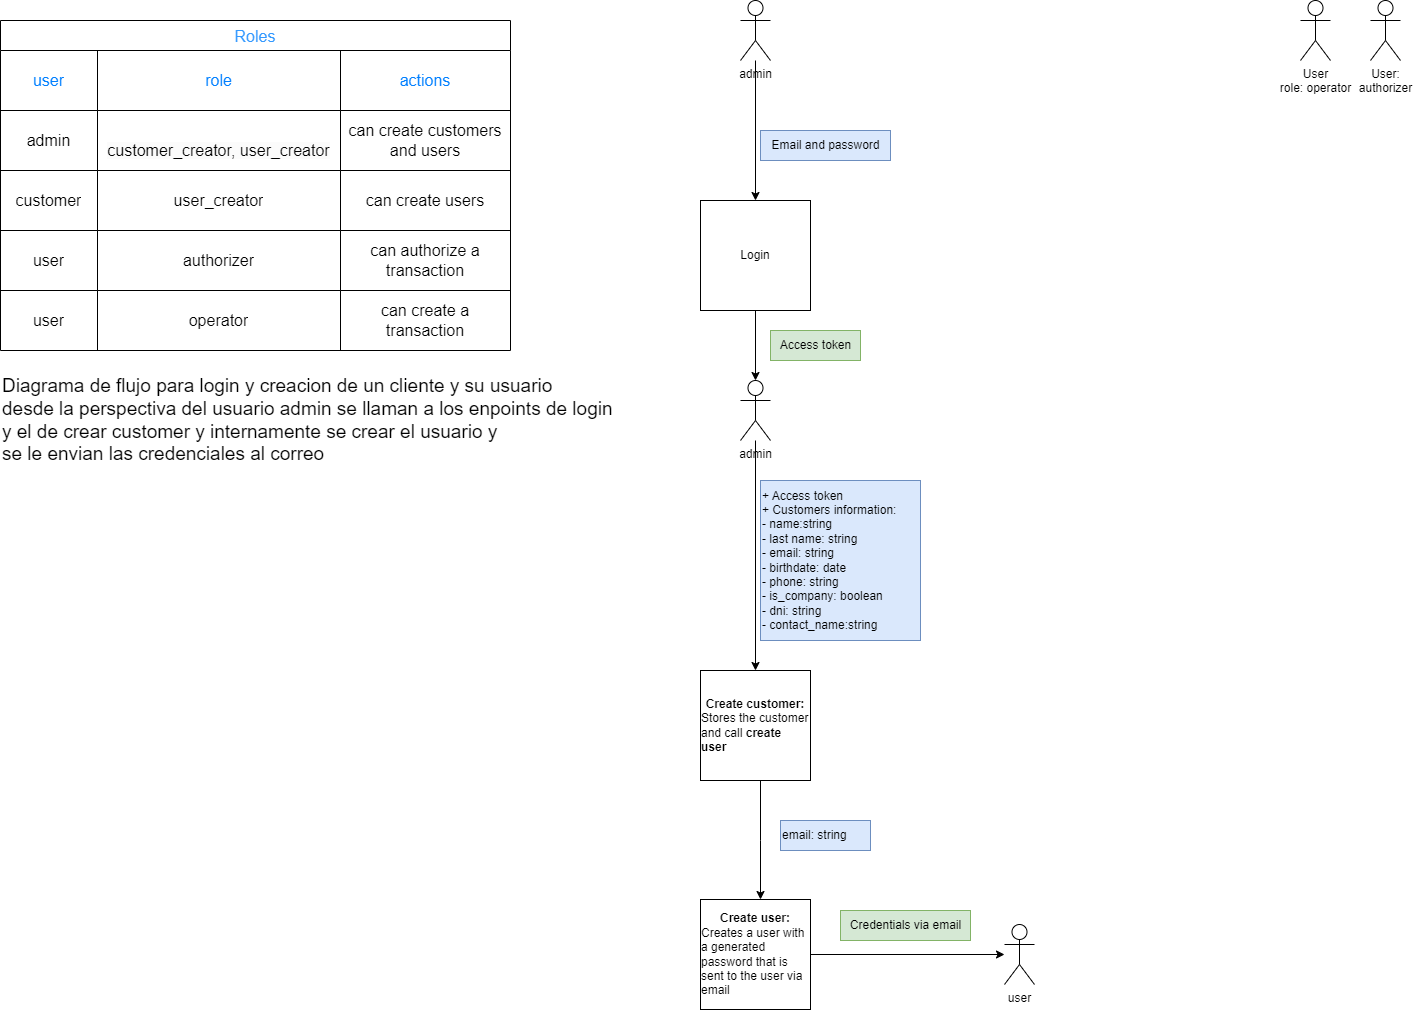

The diagram above was exported from draw.io. Its source (the exported page's mxGraphModel, read from the mxfile embedded in the PNG):
<mxGraphModel dx="3452" dy="1223" grid="1" gridSize="10" guides="1" tooltips="1" connect="1" arrows="1" fold="1" page="1" pageScale="1" pageWidth="827" pageHeight="1169" math="0" shadow="0">
  <root>
    <mxCell id="WIyWlLk6GJQsqaUBKTNV-0" />
    <mxCell id="WIyWlLk6GJQsqaUBKTNV-1" parent="WIyWlLk6GJQsqaUBKTNV-0" />
    <mxCell id="4UoNp7JH8obBLNPwRRt2-8" style="edgeStyle=orthogonalEdgeStyle;rounded=0;orthogonalLoop=1;jettySize=auto;html=1;" edge="1" parent="WIyWlLk6GJQsqaUBKTNV-1" source="4UoNp7JH8obBLNPwRRt2-0" target="4UoNp7JH8obBLNPwRRt2-7">
      <mxGeometry relative="1" as="geometry" />
    </mxCell>
    <mxCell id="4UoNp7JH8obBLNPwRRt2-0" value="admin&lt;br&gt;" style="shape=umlActor;verticalLabelPosition=bottom;verticalAlign=top;html=1;outlineConnect=0;" vertex="1" parent="WIyWlLk6GJQsqaUBKTNV-1">
      <mxGeometry x="120" y="20" width="30" height="60" as="geometry" />
    </mxCell>
    <mxCell id="4UoNp7JH8obBLNPwRRt2-1" value="User:&lt;br&gt;authorizer" style="shape=umlActor;verticalLabelPosition=bottom;verticalAlign=top;html=1;outlineConnect=0;" vertex="1" parent="WIyWlLk6GJQsqaUBKTNV-1">
      <mxGeometry x="750" y="20" width="30" height="60" as="geometry" />
    </mxCell>
    <mxCell id="4UoNp7JH8obBLNPwRRt2-3" value="User&lt;br&gt;role: operator" style="shape=umlActor;verticalLabelPosition=bottom;verticalAlign=top;html=1;outlineConnect=0;" vertex="1" parent="WIyWlLk6GJQsqaUBKTNV-1">
      <mxGeometry x="680" y="20" width="30" height="60" as="geometry" />
    </mxCell>
    <mxCell id="4UoNp7JH8obBLNPwRRt2-6" value="user" style="shape=umlActor;verticalLabelPosition=bottom;verticalAlign=top;html=1;outlineConnect=0;" vertex="1" parent="WIyWlLk6GJQsqaUBKTNV-1">
      <mxGeometry x="384" y="944" width="30" height="60" as="geometry" />
    </mxCell>
    <mxCell id="4UoNp7JH8obBLNPwRRt2-17" style="edgeStyle=orthogonalEdgeStyle;rounded=0;orthogonalLoop=1;jettySize=auto;html=1;" edge="1" parent="WIyWlLk6GJQsqaUBKTNV-1" source="4UoNp7JH8obBLNPwRRt2-7" target="4UoNp7JH8obBLNPwRRt2-16">
      <mxGeometry relative="1" as="geometry" />
    </mxCell>
    <mxCell id="4UoNp7JH8obBLNPwRRt2-7" value="Login" style="whiteSpace=wrap;html=1;aspect=fixed;" vertex="1" parent="WIyWlLk6GJQsqaUBKTNV-1">
      <mxGeometry x="80" y="220" width="110" height="110" as="geometry" />
    </mxCell>
    <mxCell id="4UoNp7JH8obBLNPwRRt2-23" style="edgeStyle=orthogonalEdgeStyle;rounded=0;orthogonalLoop=1;jettySize=auto;html=1;" edge="1" parent="WIyWlLk6GJQsqaUBKTNV-1" source="4UoNp7JH8obBLNPwRRt2-9" target="4UoNp7JH8obBLNPwRRt2-22">
      <mxGeometry relative="1" as="geometry">
        <Array as="points">
          <mxPoint x="140" y="860" />
          <mxPoint x="140" y="860" />
        </Array>
      </mxGeometry>
    </mxCell>
    <mxCell id="4UoNp7JH8obBLNPwRRt2-9" value="&lt;div style=&quot;&quot;&gt;&lt;span style=&quot;background-color: initial;&quot;&gt;&lt;b&gt;Create customer:&lt;/b&gt;&lt;/span&gt;&lt;/div&gt;&lt;div style=&quot;text-align: left;&quot;&gt;&lt;span style=&quot;background-color: initial;&quot;&gt;Stores the customer and call &lt;b&gt;create user&lt;/b&gt;&lt;/span&gt;&lt;/div&gt;" style="whiteSpace=wrap;html=1;aspect=fixed;" vertex="1" parent="WIyWlLk6GJQsqaUBKTNV-1">
      <mxGeometry x="80" y="690" width="110" height="110" as="geometry" />
    </mxCell>
    <mxCell id="4UoNp7JH8obBLNPwRRt2-15" value="+ Access token&lt;br&gt;+ Customers information:&lt;br&gt;- name:string&lt;br&gt;- last name: string&lt;br&gt;- email: string&lt;br&gt;- birthdate: date&lt;br&gt;- phone: string&lt;br&gt;- is_company: boolean&lt;br&gt;- dni: string&lt;br&gt;- contact_name:string" style="text;html=1;align=left;verticalAlign=middle;resizable=0;points=[];autosize=1;strokeColor=#6c8ebf;fillColor=#dae8fc;" vertex="1" parent="WIyWlLk6GJQsqaUBKTNV-1">
      <mxGeometry x="140" y="500" width="160" height="160" as="geometry" />
    </mxCell>
    <mxCell id="4UoNp7JH8obBLNPwRRt2-20" style="edgeStyle=orthogonalEdgeStyle;rounded=0;orthogonalLoop=1;jettySize=auto;html=1;" edge="1" parent="WIyWlLk6GJQsqaUBKTNV-1" source="4UoNp7JH8obBLNPwRRt2-16" target="4UoNp7JH8obBLNPwRRt2-9">
      <mxGeometry relative="1" as="geometry" />
    </mxCell>
    <mxCell id="4UoNp7JH8obBLNPwRRt2-16" value="admin" style="shape=umlActor;verticalLabelPosition=bottom;verticalAlign=top;html=1;outlineConnect=0;" vertex="1" parent="WIyWlLk6GJQsqaUBKTNV-1">
      <mxGeometry x="120" y="400" width="30" height="60" as="geometry" />
    </mxCell>
    <mxCell id="4UoNp7JH8obBLNPwRRt2-19" value="Access token" style="text;html=1;align=center;verticalAlign=middle;resizable=0;points=[];autosize=1;strokeColor=#82b366;fillColor=#d5e8d4;" vertex="1" parent="WIyWlLk6GJQsqaUBKTNV-1">
      <mxGeometry x="150" y="350" width="90" height="30" as="geometry" />
    </mxCell>
    <mxCell id="4UoNp7JH8obBLNPwRRt2-45" style="edgeStyle=orthogonalEdgeStyle;rounded=0;orthogonalLoop=1;jettySize=auto;html=1;" edge="1" parent="WIyWlLk6GJQsqaUBKTNV-1" source="4UoNp7JH8obBLNPwRRt2-22" target="4UoNp7JH8obBLNPwRRt2-6">
      <mxGeometry relative="1" as="geometry" />
    </mxCell>
    <mxCell id="4UoNp7JH8obBLNPwRRt2-22" value="&lt;div style=&quot;&quot;&gt;&lt;span style=&quot;background-color: initial;&quot;&gt;&lt;b&gt;Create user:&lt;/b&gt;&lt;/span&gt;&lt;/div&gt;&lt;div style=&quot;text-align: left;&quot;&gt;Creates a user with a generated password that is sent to the user via email&lt;br&gt;&lt;/div&gt;" style="whiteSpace=wrap;html=1;aspect=fixed;" vertex="1" parent="WIyWlLk6GJQsqaUBKTNV-1">
      <mxGeometry x="80" y="919" width="110" height="110" as="geometry" />
    </mxCell>
    <mxCell id="4UoNp7JH8obBLNPwRRt2-24" value="Email and password" style="text;html=1;align=center;verticalAlign=middle;resizable=0;points=[];autosize=1;strokeColor=#6c8ebf;fillColor=#dae8fc;" vertex="1" parent="WIyWlLk6GJQsqaUBKTNV-1">
      <mxGeometry x="140" y="150" width="130" height="30" as="geometry" />
    </mxCell>
    <mxCell id="4UoNp7JH8obBLNPwRRt2-25" value="email: string" style="text;html=1;align=left;verticalAlign=middle;resizable=0;points=[];autosize=1;strokeColor=#6c8ebf;fillColor=#dae8fc;" vertex="1" parent="WIyWlLk6GJQsqaUBKTNV-1">
      <mxGeometry x="160" y="840" width="90" height="30" as="geometry" />
    </mxCell>
    <mxCell id="4UoNp7JH8obBLNPwRRt2-27" value="Credentials via email" style="text;html=1;align=center;verticalAlign=middle;resizable=0;points=[];autosize=1;strokeColor=#82b366;fillColor=#d5e8d4;" vertex="1" parent="WIyWlLk6GJQsqaUBKTNV-1">
      <mxGeometry x="220" y="930" width="130" height="30" as="geometry" />
    </mxCell>
    <mxCell id="4UoNp7JH8obBLNPwRRt2-28" value="Roles" style="shape=table;startSize=30;container=1;collapsible=0;childLayout=tableLayout;strokeColor=default;fontSize=16;fontColor=#3399FF;" vertex="1" parent="WIyWlLk6GJQsqaUBKTNV-1">
      <mxGeometry x="-620" y="40" width="510" height="330" as="geometry" />
    </mxCell>
    <mxCell id="4UoNp7JH8obBLNPwRRt2-29" value="" style="shape=tableRow;horizontal=0;startSize=0;swimlaneHead=0;swimlaneBody=0;strokeColor=inherit;top=0;left=0;bottom=0;right=0;collapsible=0;dropTarget=0;fillColor=none;points=[[0,0.5],[1,0.5]];portConstraint=eastwest;fontSize=16;" vertex="1" parent="4UoNp7JH8obBLNPwRRt2-28">
      <mxGeometry y="30" width="510" height="60" as="geometry" />
    </mxCell>
    <mxCell id="4UoNp7JH8obBLNPwRRt2-30" value="&lt;font color=&quot;#007fff&quot;&gt;user&lt;/font&gt;" style="shape=partialRectangle;html=1;whiteSpace=wrap;connectable=0;strokeColor=inherit;overflow=hidden;fillColor=none;top=0;left=0;bottom=0;right=0;pointerEvents=1;fontSize=16;" vertex="1" parent="4UoNp7JH8obBLNPwRRt2-29">
      <mxGeometry width="97" height="60" as="geometry">
        <mxRectangle width="97" height="60" as="alternateBounds" />
      </mxGeometry>
    </mxCell>
    <mxCell id="4UoNp7JH8obBLNPwRRt2-31" value="&lt;font color=&quot;#007fff&quot;&gt;role&lt;/font&gt;" style="shape=partialRectangle;html=1;whiteSpace=wrap;connectable=0;strokeColor=inherit;overflow=hidden;fillColor=none;top=0;left=0;bottom=0;right=0;pointerEvents=1;fontSize=16;" vertex="1" parent="4UoNp7JH8obBLNPwRRt2-29">
      <mxGeometry x="97" width="243" height="60" as="geometry">
        <mxRectangle width="243" height="60" as="alternateBounds" />
      </mxGeometry>
    </mxCell>
    <mxCell id="4UoNp7JH8obBLNPwRRt2-49" value="&lt;font color=&quot;#007fff&quot;&gt;actions&lt;/font&gt;" style="shape=partialRectangle;html=1;whiteSpace=wrap;connectable=0;strokeColor=inherit;overflow=hidden;fillColor=none;top=0;left=0;bottom=0;right=0;pointerEvents=1;fontSize=16;" vertex="1" parent="4UoNp7JH8obBLNPwRRt2-29">
      <mxGeometry x="340" width="170" height="60" as="geometry">
        <mxRectangle width="170" height="60" as="alternateBounds" />
      </mxGeometry>
    </mxCell>
    <mxCell id="4UoNp7JH8obBLNPwRRt2-33" value="" style="shape=tableRow;horizontal=0;startSize=0;swimlaneHead=0;swimlaneBody=0;strokeColor=inherit;top=0;left=0;bottom=0;right=0;collapsible=0;dropTarget=0;fillColor=none;points=[[0,0.5],[1,0.5]];portConstraint=eastwest;fontSize=16;" vertex="1" parent="4UoNp7JH8obBLNPwRRt2-28">
      <mxGeometry y="90" width="510" height="60" as="geometry" />
    </mxCell>
    <mxCell id="4UoNp7JH8obBLNPwRRt2-34" value="admin" style="shape=partialRectangle;html=1;whiteSpace=wrap;connectable=0;strokeColor=inherit;overflow=hidden;fillColor=none;top=0;left=0;bottom=0;right=0;pointerEvents=1;fontSize=16;" vertex="1" parent="4UoNp7JH8obBLNPwRRt2-33">
      <mxGeometry width="97" height="60" as="geometry">
        <mxRectangle width="97" height="60" as="alternateBounds" />
      </mxGeometry>
    </mxCell>
    <mxCell id="4UoNp7JH8obBLNPwRRt2-35" value="&lt;br&gt;&lt;span style=&quot;color: rgb(0, 0, 0); font-family: Helvetica; font-style: normal; font-variant-ligatures: normal; font-variant-caps: normal; font-weight: 400; letter-spacing: normal; orphans: 2; text-align: center; text-indent: 0px; text-transform: none; widows: 2; word-spacing: 0px; -webkit-text-stroke-width: 0px; background-color: rgb(251, 251, 251); text-decoration-thickness: initial; text-decoration-style: initial; text-decoration-color: initial; float: none; display: inline !important;&quot;&gt;&lt;font style=&quot;font-size: 16px;&quot;&gt;customer_creator, user_creator&lt;/font&gt;&lt;/span&gt;" style="shape=partialRectangle;html=1;whiteSpace=wrap;connectable=0;strokeColor=inherit;overflow=hidden;fillColor=none;top=0;left=0;bottom=0;right=0;pointerEvents=1;fontSize=16;" vertex="1" parent="4UoNp7JH8obBLNPwRRt2-33">
      <mxGeometry x="97" width="243" height="60" as="geometry">
        <mxRectangle width="243" height="60" as="alternateBounds" />
      </mxGeometry>
    </mxCell>
    <mxCell id="4UoNp7JH8obBLNPwRRt2-50" value="can create customers and users" style="shape=partialRectangle;html=1;whiteSpace=wrap;connectable=0;strokeColor=inherit;overflow=hidden;fillColor=none;top=0;left=0;bottom=0;right=0;pointerEvents=1;fontSize=16;" vertex="1" parent="4UoNp7JH8obBLNPwRRt2-33">
      <mxGeometry x="340" width="170" height="60" as="geometry">
        <mxRectangle width="170" height="60" as="alternateBounds" />
      </mxGeometry>
    </mxCell>
    <mxCell id="4UoNp7JH8obBLNPwRRt2-37" value="" style="shape=tableRow;horizontal=0;startSize=0;swimlaneHead=0;swimlaneBody=0;strokeColor=inherit;top=0;left=0;bottom=0;right=0;collapsible=0;dropTarget=0;fillColor=none;points=[[0,0.5],[1,0.5]];portConstraint=eastwest;fontSize=16;" vertex="1" parent="4UoNp7JH8obBLNPwRRt2-28">
      <mxGeometry y="150" width="510" height="60" as="geometry" />
    </mxCell>
    <mxCell id="4UoNp7JH8obBLNPwRRt2-38" value="customer" style="shape=partialRectangle;html=1;whiteSpace=wrap;connectable=0;strokeColor=inherit;overflow=hidden;fillColor=none;top=0;left=0;bottom=0;right=0;pointerEvents=1;fontSize=16;" vertex="1" parent="4UoNp7JH8obBLNPwRRt2-37">
      <mxGeometry width="97" height="60" as="geometry">
        <mxRectangle width="97" height="60" as="alternateBounds" />
      </mxGeometry>
    </mxCell>
    <mxCell id="4UoNp7JH8obBLNPwRRt2-39" value="user_creator" style="shape=partialRectangle;html=1;whiteSpace=wrap;connectable=0;strokeColor=inherit;overflow=hidden;fillColor=none;top=0;left=0;bottom=0;right=0;pointerEvents=1;fontSize=16;" vertex="1" parent="4UoNp7JH8obBLNPwRRt2-37">
      <mxGeometry x="97" width="243" height="60" as="geometry">
        <mxRectangle width="243" height="60" as="alternateBounds" />
      </mxGeometry>
    </mxCell>
    <mxCell id="4UoNp7JH8obBLNPwRRt2-51" value="can create users" style="shape=partialRectangle;html=1;whiteSpace=wrap;connectable=0;strokeColor=inherit;overflow=hidden;fillColor=none;top=0;left=0;bottom=0;right=0;pointerEvents=1;fontSize=16;" vertex="1" parent="4UoNp7JH8obBLNPwRRt2-37">
      <mxGeometry x="340" width="170" height="60" as="geometry">
        <mxRectangle width="170" height="60" as="alternateBounds" />
      </mxGeometry>
    </mxCell>
    <mxCell id="4UoNp7JH8obBLNPwRRt2-41" style="shape=tableRow;horizontal=0;startSize=0;swimlaneHead=0;swimlaneBody=0;strokeColor=inherit;top=0;left=0;bottom=0;right=0;collapsible=0;dropTarget=0;fillColor=none;points=[[0,0.5],[1,0.5]];portConstraint=eastwest;fontSize=16;" vertex="1" parent="4UoNp7JH8obBLNPwRRt2-28">
      <mxGeometry y="210" width="510" height="60" as="geometry" />
    </mxCell>
    <mxCell id="4UoNp7JH8obBLNPwRRt2-42" value="user" style="shape=partialRectangle;html=1;whiteSpace=wrap;connectable=0;strokeColor=inherit;overflow=hidden;fillColor=none;top=0;left=0;bottom=0;right=0;pointerEvents=1;fontSize=16;" vertex="1" parent="4UoNp7JH8obBLNPwRRt2-41">
      <mxGeometry width="97" height="60" as="geometry">
        <mxRectangle width="97" height="60" as="alternateBounds" />
      </mxGeometry>
    </mxCell>
    <mxCell id="4UoNp7JH8obBLNPwRRt2-43" value="authorizer" style="shape=partialRectangle;html=1;whiteSpace=wrap;connectable=0;strokeColor=inherit;overflow=hidden;fillColor=none;top=0;left=0;bottom=0;right=0;pointerEvents=1;fontSize=16;" vertex="1" parent="4UoNp7JH8obBLNPwRRt2-41">
      <mxGeometry x="97" width="243" height="60" as="geometry">
        <mxRectangle width="243" height="60" as="alternateBounds" />
      </mxGeometry>
    </mxCell>
    <mxCell id="4UoNp7JH8obBLNPwRRt2-52" value="can authorize a transaction" style="shape=partialRectangle;html=1;whiteSpace=wrap;connectable=0;strokeColor=inherit;overflow=hidden;fillColor=none;top=0;left=0;bottom=0;right=0;pointerEvents=1;fontSize=16;" vertex="1" parent="4UoNp7JH8obBLNPwRRt2-41">
      <mxGeometry x="340" width="170" height="60" as="geometry">
        <mxRectangle width="170" height="60" as="alternateBounds" />
      </mxGeometry>
    </mxCell>
    <mxCell id="4UoNp7JH8obBLNPwRRt2-46" style="shape=tableRow;horizontal=0;startSize=0;swimlaneHead=0;swimlaneBody=0;strokeColor=inherit;top=0;left=0;bottom=0;right=0;collapsible=0;dropTarget=0;fillColor=none;points=[[0,0.5],[1,0.5]];portConstraint=eastwest;fontSize=16;" vertex="1" parent="4UoNp7JH8obBLNPwRRt2-28">
      <mxGeometry y="270" width="510" height="60" as="geometry" />
    </mxCell>
    <mxCell id="4UoNp7JH8obBLNPwRRt2-47" value="user" style="shape=partialRectangle;html=1;whiteSpace=wrap;connectable=0;strokeColor=inherit;overflow=hidden;fillColor=none;top=0;left=0;bottom=0;right=0;pointerEvents=1;fontSize=16;" vertex="1" parent="4UoNp7JH8obBLNPwRRt2-46">
      <mxGeometry width="97" height="60" as="geometry">
        <mxRectangle width="97" height="60" as="alternateBounds" />
      </mxGeometry>
    </mxCell>
    <mxCell id="4UoNp7JH8obBLNPwRRt2-48" value="operator" style="shape=partialRectangle;html=1;whiteSpace=wrap;connectable=0;strokeColor=inherit;overflow=hidden;fillColor=none;top=0;left=0;bottom=0;right=0;pointerEvents=1;fontSize=16;" vertex="1" parent="4UoNp7JH8obBLNPwRRt2-46">
      <mxGeometry x="97" width="243" height="60" as="geometry">
        <mxRectangle width="243" height="60" as="alternateBounds" />
      </mxGeometry>
    </mxCell>
    <mxCell id="4UoNp7JH8obBLNPwRRt2-53" value="can create a transaction" style="shape=partialRectangle;html=1;whiteSpace=wrap;connectable=0;strokeColor=inherit;overflow=hidden;fillColor=none;top=0;left=0;bottom=0;right=0;pointerEvents=1;fontSize=16;" vertex="1" parent="4UoNp7JH8obBLNPwRRt2-46">
      <mxGeometry x="340" width="170" height="60" as="geometry">
        <mxRectangle width="170" height="60" as="alternateBounds" />
      </mxGeometry>
    </mxCell>
    <mxCell id="4UoNp7JH8obBLNPwRRt2-54" value="Diagrama de flujo para login y creacion de un cliente y su usuario &lt;br style=&quot;font-size: 19px;&quot;&gt;desde la perspectiva del usuario admin se llaman a los enpoints de login &lt;br&gt;y el de crear customer y internamente se crear el usuario y &lt;br&gt;se le envian las credenciales al correo" style="text;html=1;align=left;verticalAlign=middle;resizable=0;points=[];autosize=1;strokeColor=none;fillColor=none;fontSize=19;" vertex="1" parent="WIyWlLk6GJQsqaUBKTNV-1">
      <mxGeometry x="-620" y="390" width="630" height="100" as="geometry" />
    </mxCell>
  </root>
</mxGraphModel>